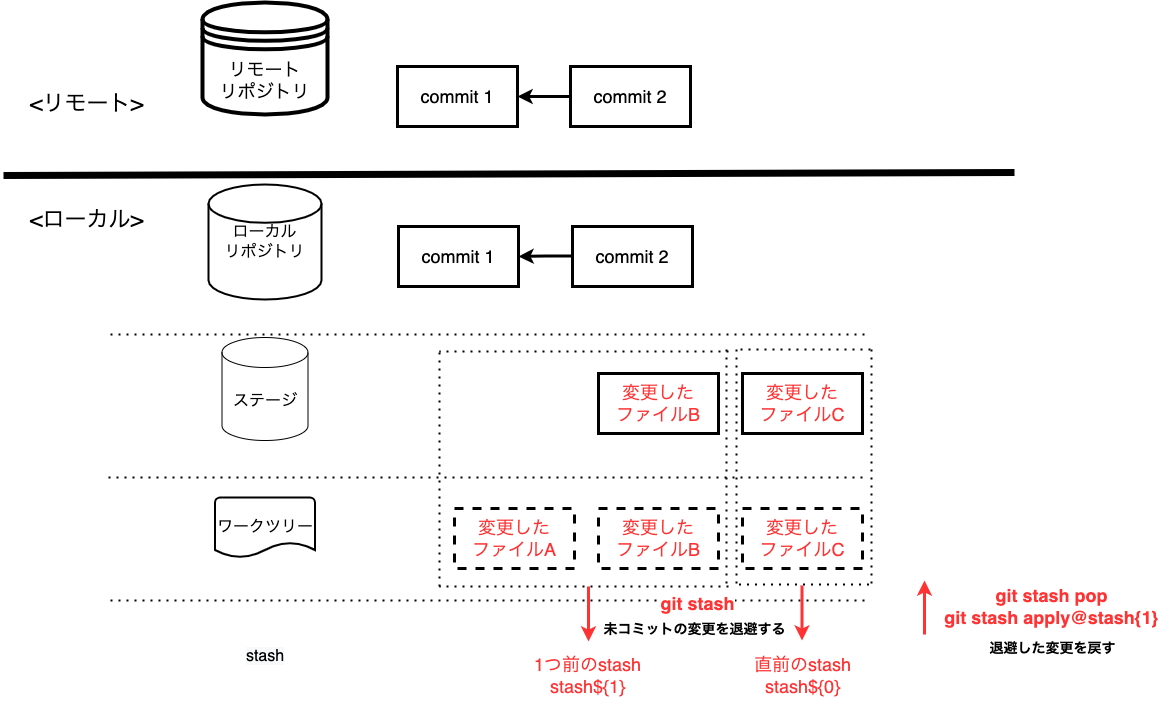

The diagram above was exported from draw.io. Its source (the exported page's mxGraphModel, read from the mxfile embedded in the PNG):
<mxGraphModel dx="1426" dy="712" grid="0" gridSize="10" guides="1" tooltips="1" connect="1" arrows="1" fold="1" page="1" pageScale="1" pageWidth="1200" pageHeight="1600" math="0" shadow="0">
  <root>
    <mxCell id="0" />
    <mxCell id="1" parent="0" />
    <mxCell id="2" value="" style="endArrow=none;dashed=1;html=1;dashPattern=1 3;strokeWidth=2;rounded=0;" edge="1" parent="1">
      <mxGeometry width="50" height="50" relative="1" as="geometry">
        <mxPoint x="119" y="444" as="sourcePoint" />
        <mxPoint x="876" y="444" as="targetPoint" />
      </mxGeometry>
    </mxCell>
    <mxCell id="3" value="" style="endArrow=none;dashed=1;html=1;dashPattern=1 3;strokeWidth=2;rounded=0;" edge="1" parent="1">
      <mxGeometry width="50" height="50" relative="1" as="geometry">
        <mxPoint x="117" y="587" as="sourcePoint" />
        <mxPoint x="874" y="587" as="targetPoint" />
      </mxGeometry>
    </mxCell>
    <mxCell id="4" value="" style="endArrow=none;html=1;rounded=0;strokeWidth=7;" edge="1" parent="1">
      <mxGeometry width="50" height="50" relative="1" as="geometry">
        <mxPoint x="12" y="285" as="sourcePoint" />
        <mxPoint x="1023" y="282" as="targetPoint" />
      </mxGeometry>
    </mxCell>
    <mxCell id="5" value="&lt;font style=&quot;font-size: 22px&quot;&gt;&amp;lt;ローカル&amp;gt;&lt;/font&gt;" style="text;html=1;align=center;verticalAlign=middle;resizable=0;points=[];autosize=1;strokeColor=none;fillColor=none;" vertex="1" parent="1">
      <mxGeometry x="33" y="319" width="123" height="21" as="geometry" />
    </mxCell>
    <mxCell id="6" value="&lt;font style=&quot;font-size: 22px&quot;&gt;&amp;lt;リモート&amp;gt;&lt;/font&gt;" style="text;html=1;align=center;verticalAlign=middle;resizable=0;points=[];autosize=1;strokeColor=none;fillColor=none;" vertex="1" parent="1">
      <mxGeometry x="33" y="203" width="124" height="21" as="geometry" />
    </mxCell>
    <mxCell id="8" value="ローカル&lt;br&gt;リポジトリ" style="strokeWidth=2;html=1;shape=mxgraph.flowchart.database;whiteSpace=wrap;fontSize=16;" vertex="1" parent="1">
      <mxGeometry x="217" y="294" width="113" height="115" as="geometry" />
    </mxCell>
    <mxCell id="9" value="ステージ" style="shape=cylinder3;whiteSpace=wrap;html=1;boundedLbl=1;backgroundOutline=1;size=15;fontSize=16;" vertex="1" parent="1">
      <mxGeometry x="230.5" y="447" width="86" height="103" as="geometry" />
    </mxCell>
    <mxCell id="10" value="ワークツリー" style="strokeWidth=2;html=1;shape=mxgraph.flowchart.document2;whiteSpace=wrap;size=0.25;fontSize=16;" vertex="1" parent="1">
      <mxGeometry x="223.5" y="607" width="100" height="60" as="geometry" />
    </mxCell>
    <mxCell id="11" value="リモート&lt;br style=&quot;font-size: 18px;&quot;&gt;リポジトリ" style="shape=datastore;whiteSpace=wrap;html=1;fontSize=18;strokeWidth=4;" vertex="1" parent="1">
      <mxGeometry x="211" y="112" width="125" height="112" as="geometry" />
    </mxCell>
    <mxCell id="12" value="変更した&lt;br&gt;ファイルC" style="whiteSpace=wrap;html=1;fontSize=18;fontColor=#FF3333;strokeWidth=3;dashed=1;" vertex="1" parent="1">
      <mxGeometry x="751" y="618" width="120" height="60" as="geometry" />
    </mxCell>
    <mxCell id="13" value="変更した&lt;br&gt;ファイルC" style="whiteSpace=wrap;html=1;fontSize=18;fontColor=#FF3333;strokeWidth=3;" vertex="1" parent="1">
      <mxGeometry x="751" y="483" width="120" height="60" as="geometry" />
    </mxCell>
    <mxCell id="14" value="&lt;font color=&quot;#000000&quot;&gt;commit 1&lt;/font&gt;" style="whiteSpace=wrap;html=1;fontSize=18;fontColor=#FF3333;strokeWidth=3;" vertex="1" parent="1">
      <mxGeometry x="406" y="176" width="120" height="60" as="geometry" />
    </mxCell>
    <mxCell id="15" value="" style="edgeStyle=orthogonalEdgeStyle;rounded=0;orthogonalLoop=1;jettySize=auto;html=1;fontSize=18;fontColor=#000000;strokeWidth=3;" edge="1" parent="1" target="14">
      <mxGeometry relative="1" as="geometry">
        <mxPoint x="581" y="206" as="sourcePoint" />
      </mxGeometry>
    </mxCell>
    <mxCell id="16" value="&lt;font color=&quot;#000000&quot;&gt;commit 1&lt;/font&gt;" style="whiteSpace=wrap;html=1;fontSize=18;fontColor=#FF3333;strokeWidth=3;" vertex="1" parent="1">
      <mxGeometry x="407" y="336" width="120" height="60" as="geometry" />
    </mxCell>
    <mxCell id="17" value="" style="edgeStyle=orthogonalEdgeStyle;rounded=0;orthogonalLoop=1;jettySize=auto;html=1;fontSize=18;fontColor=#FF3333;endArrow=classic;endFill=1;strokeWidth=3;" edge="1" parent="1" target="16">
      <mxGeometry relative="1" as="geometry">
        <mxPoint x="582" y="365.5" as="sourcePoint" />
      </mxGeometry>
    </mxCell>
    <mxCell id="18" value="&lt;span style=&quot;font-size: 14px&quot;&gt;&lt;b&gt;未コミットの変更を退避する&lt;/b&gt;&lt;/span&gt;" style="text;html=1;align=center;verticalAlign=middle;resizable=0;points=[];autosize=1;strokeColor=none;fillColor=none;" vertex="1" parent="1">
      <mxGeometry x="607" y="729" width="192" height="19" as="geometry" />
    </mxCell>
    <mxCell id="19" value="&lt;font color=&quot;#000000&quot;&gt;commit 2&lt;/font&gt;" style="whiteSpace=wrap;html=1;fontSize=18;fontColor=#FF3333;strokeWidth=3;" vertex="1" parent="1">
      <mxGeometry x="581" y="336" width="120" height="60" as="geometry" />
    </mxCell>
    <mxCell id="20" value="&lt;font color=&quot;#000000&quot;&gt;commit 2&lt;/font&gt;" style="whiteSpace=wrap;html=1;fontSize=18;fontColor=#FF3333;strokeWidth=3;" vertex="1" parent="1">
      <mxGeometry x="579" y="176" width="120" height="60" as="geometry" />
    </mxCell>
    <mxCell id="22" value="変更した&lt;br&gt;ファイルB" style="whiteSpace=wrap;html=1;fontSize=18;fontColor=#FF3333;strokeWidth=3;dashed=1;" vertex="1" parent="1">
      <mxGeometry x="607" y="618" width="120" height="60" as="geometry" />
    </mxCell>
    <mxCell id="23" value="変更した&lt;br&gt;ファイルB" style="whiteSpace=wrap;html=1;fontSize=18;fontColor=#FF3333;strokeWidth=3;" vertex="1" parent="1">
      <mxGeometry x="607" y="483" width="120" height="60" as="geometry" />
    </mxCell>
    <mxCell id="24" value="変更した&lt;br&gt;ファイルA" style="whiteSpace=wrap;html=1;fontSize=18;fontColor=#FF3333;strokeWidth=3;dashed=1;" vertex="1" parent="1">
      <mxGeometry x="463" y="618" width="120" height="60" as="geometry" />
    </mxCell>
    <mxCell id="A5Kr6mfhte3GyUxGfqrH-25" value="" style="endArrow=none;dashed=1;html=1;dashPattern=1 3;strokeWidth=2;rounded=0;" edge="1" parent="1">
      <mxGeometry width="50" height="50" relative="1" as="geometry">
        <mxPoint x="119" y="710" as="sourcePoint" />
        <mxPoint x="876" y="710" as="targetPoint" />
      </mxGeometry>
    </mxCell>
    <mxCell id="A5Kr6mfhte3GyUxGfqrH-26" value="&lt;span style=&quot;color: rgb(0, 0, 0); font-family: helvetica; font-size: 16px; font-style: normal; font-weight: 400; letter-spacing: normal; text-indent: 0px; text-transform: none; word-spacing: 0px; background-color: rgb(248, 249, 250); display: inline; float: none;&quot;&gt;stash&lt;/span&gt;" style="text;whiteSpace=wrap;html=1;fontSize=15;fontColor=#FF3333;align=center;" vertex="1" parent="1">
      <mxGeometry x="215.5" y="750" width="116" height="32" as="geometry" />
    </mxCell>
    <mxCell id="A5Kr6mfhte3GyUxGfqrH-32" value="" style="endArrow=none;dashed=1;html=1;dashPattern=1 3;strokeWidth=2;rounded=0;fontSize=15;fontColor=#FF3333;" edge="1" parent="1">
      <mxGeometry width="50" height="50" relative="1" as="geometry">
        <mxPoint x="448" y="696" as="sourcePoint" />
        <mxPoint x="448" y="461" as="targetPoint" />
      </mxGeometry>
    </mxCell>
    <mxCell id="A5Kr6mfhte3GyUxGfqrH-33" value="" style="endArrow=none;dashed=1;html=1;dashPattern=1 3;strokeWidth=2;rounded=0;fontSize=15;fontColor=#FF3333;" edge="1" parent="1">
      <mxGeometry width="50" height="50" relative="1" as="geometry">
        <mxPoint x="735" y="693" as="sourcePoint" />
        <mxPoint x="735" y="458" as="targetPoint" />
      </mxGeometry>
    </mxCell>
    <mxCell id="A5Kr6mfhte3GyUxGfqrH-34" value="" style="endArrow=none;dashed=1;html=1;dashPattern=1 3;strokeWidth=2;rounded=0;fontSize=15;fontColor=#FF3333;" edge="1" parent="1">
      <mxGeometry width="50" height="50" relative="1" as="geometry">
        <mxPoint x="745" y="693" as="sourcePoint" />
        <mxPoint x="745" y="458" as="targetPoint" />
      </mxGeometry>
    </mxCell>
    <mxCell id="A5Kr6mfhte3GyUxGfqrH-35" value="" style="endArrow=none;dashed=1;html=1;dashPattern=1 3;strokeWidth=2;rounded=0;fontSize=15;fontColor=#FF3333;" edge="1" parent="1">
      <mxGeometry width="50" height="50" relative="1" as="geometry">
        <mxPoint x="880" y="693" as="sourcePoint" />
        <mxPoint x="880" y="458" as="targetPoint" />
      </mxGeometry>
    </mxCell>
    <mxCell id="A5Kr6mfhte3GyUxGfqrH-36" value="" style="endArrow=none;dashed=1;html=1;dashPattern=1 3;strokeWidth=2;rounded=0;fontSize=15;fontColor=#FF3333;" edge="1" parent="1">
      <mxGeometry width="50" height="50" relative="1" as="geometry">
        <mxPoint x="737" y="461" as="sourcePoint" />
        <mxPoint x="448" y="461" as="targetPoint" />
      </mxGeometry>
    </mxCell>
    <mxCell id="A5Kr6mfhte3GyUxGfqrH-37" value="" style="endArrow=none;dashed=1;html=1;dashPattern=1 3;strokeWidth=2;rounded=0;fontSize=15;fontColor=#FF3333;" edge="1" parent="1">
      <mxGeometry width="50" height="50" relative="1" as="geometry">
        <mxPoint x="737" y="696" as="sourcePoint" />
        <mxPoint x="448" y="696" as="targetPoint" />
      </mxGeometry>
    </mxCell>
    <mxCell id="A5Kr6mfhte3GyUxGfqrH-38" value="" style="endArrow=none;dashed=1;html=1;dashPattern=1 3;strokeWidth=2;rounded=0;fontSize=15;fontColor=#FF3333;" edge="1" parent="1">
      <mxGeometry width="50" height="50" relative="1" as="geometry">
        <mxPoint x="879" y="459" as="sourcePoint" />
        <mxPoint x="746" y="459" as="targetPoint" />
      </mxGeometry>
    </mxCell>
    <mxCell id="A5Kr6mfhte3GyUxGfqrH-39" value="" style="endArrow=none;dashed=1;html=1;dashPattern=1 3;strokeWidth=2;rounded=0;fontSize=15;fontColor=#FF3333;" edge="1" parent="1">
      <mxGeometry width="50" height="50" relative="1" as="geometry">
        <mxPoint x="877.5" y="694" as="sourcePoint" />
        <mxPoint x="744.5" y="694" as="targetPoint" />
      </mxGeometry>
    </mxCell>
    <mxCell id="A5Kr6mfhte3GyUxGfqrH-40" value="" style="endArrow=classic;html=1;rounded=0;fontSize=15;fontColor=#FF3333;strokeColor=#FF3333;strokeWidth=3;" edge="1" parent="1">
      <mxGeometry width="50" height="50" relative="1" as="geometry">
        <mxPoint x="597" y="696" as="sourcePoint" />
        <mxPoint x="597" y="751" as="targetPoint" />
      </mxGeometry>
    </mxCell>
    <mxCell id="A5Kr6mfhte3GyUxGfqrH-41" value="" style="endArrow=classic;html=1;rounded=0;fontSize=15;fontColor=#FF3333;strokeColor=#FF3333;strokeWidth=3;" edge="1" parent="1">
      <mxGeometry width="50" height="50" relative="1" as="geometry">
        <mxPoint x="810.5" y="695" as="sourcePoint" />
        <mxPoint x="810.5" y="750" as="targetPoint" />
      </mxGeometry>
    </mxCell>
    <mxCell id="A5Kr6mfhte3GyUxGfqrH-42" value="&lt;font face=&quot;helvetica&quot;&gt;&lt;span style=&quot;font-size: 18px&quot;&gt;1つ前のstash&lt;br&gt;stash${1}&lt;br&gt;&lt;br&gt;&lt;/span&gt;&lt;/font&gt;" style="text;whiteSpace=wrap;html=1;fontSize=15;fontColor=#FF3333;align=center;" vertex="1" parent="1">
      <mxGeometry x="534" y="757" width="125" height="52" as="geometry" />
    </mxCell>
    <mxCell id="A5Kr6mfhte3GyUxGfqrH-43" value="&lt;font face=&quot;helvetica&quot;&gt;&lt;span style=&quot;font-size: 18px&quot;&gt;直前のstash&lt;br&gt;stash${0}&lt;br&gt;&lt;br&gt;&lt;/span&gt;&lt;/font&gt;" style="text;whiteSpace=wrap;html=1;fontSize=15;fontColor=#FF3333;align=center;" vertex="1" parent="1">
      <mxGeometry x="748.5" y="757" width="125" height="52" as="geometry" />
    </mxCell>
    <mxCell id="3F7Elm7gF3b22whrVeMm-24" value="&lt;font color=&quot;#ff3333&quot;&gt;&lt;b&gt;git stash&lt;/b&gt;&lt;/font&gt;" style="edgeLabel;html=1;align=center;verticalAlign=middle;resizable=0;points=[];fontSize=18;" connectable="0" vertex="1" parent="1">
      <mxGeometry x="710" y="711" as="geometry">
        <mxPoint x="-5" y="1" as="offset" />
      </mxGeometry>
    </mxCell>
    <mxCell id="3F7Elm7gF3b22whrVeMm-25" value="" style="endArrow=classic;html=1;rounded=0;fontSize=15;fontColor=#FF3333;strokeColor=#FF3333;strokeWidth=3;" edge="1" parent="1">
      <mxGeometry width="50" height="50" relative="1" as="geometry">
        <mxPoint x="933" y="744" as="sourcePoint" />
        <mxPoint x="933" y="690" as="targetPoint" />
      </mxGeometry>
    </mxCell>
    <mxCell id="3F7Elm7gF3b22whrVeMm-27" value="&lt;div&gt;&lt;span style=&quot;font-size: 14px&quot;&gt;&lt;b&gt;退避した変更を戻す&lt;/b&gt;&lt;/span&gt;&lt;/div&gt;&lt;div style=&quot;font-weight: bold&quot;&gt;&lt;br&gt;&lt;/div&gt;" style="text;html=1;align=center;verticalAlign=middle;resizable=0;points=[];autosize=1;strokeColor=none;fillColor=none;" vertex="1" parent="1">
      <mxGeometry x="992.5" y="748" width="136" height="33" as="geometry" />
    </mxCell>
    <mxCell id="3F7Elm7gF3b22whrVeMm-28" value="&lt;meta charset=&quot;utf-8&quot;&gt;&lt;font color=&quot;#ff3333&quot; style=&quot;font-family: helvetica; font-size: 18px; font-style: normal; font-weight: 400; letter-spacing: normal; text-indent: 0px; text-transform: none; word-spacing: 0px;&quot;&gt;&lt;b&gt;git stash pop&lt;br&gt;&lt;/b&gt;&lt;/font&gt;&lt;b style=&quot;font-family: helvetica; font-size: 18px; font-style: normal; letter-spacing: normal; text-indent: 0px; text-transform: none; word-spacing: 0px; color: rgb(255, 51, 51);&quot;&gt;git stash apply@stash{1}&lt;/b&gt;" style="text;whiteSpace=wrap;html=1;fontSize=15;fontColor=#FF3333;align=center;" vertex="1" parent="1">
      <mxGeometry x="943" y="688" width="235" height="52" as="geometry" />
    </mxCell>
  </root>
</mxGraphModel>